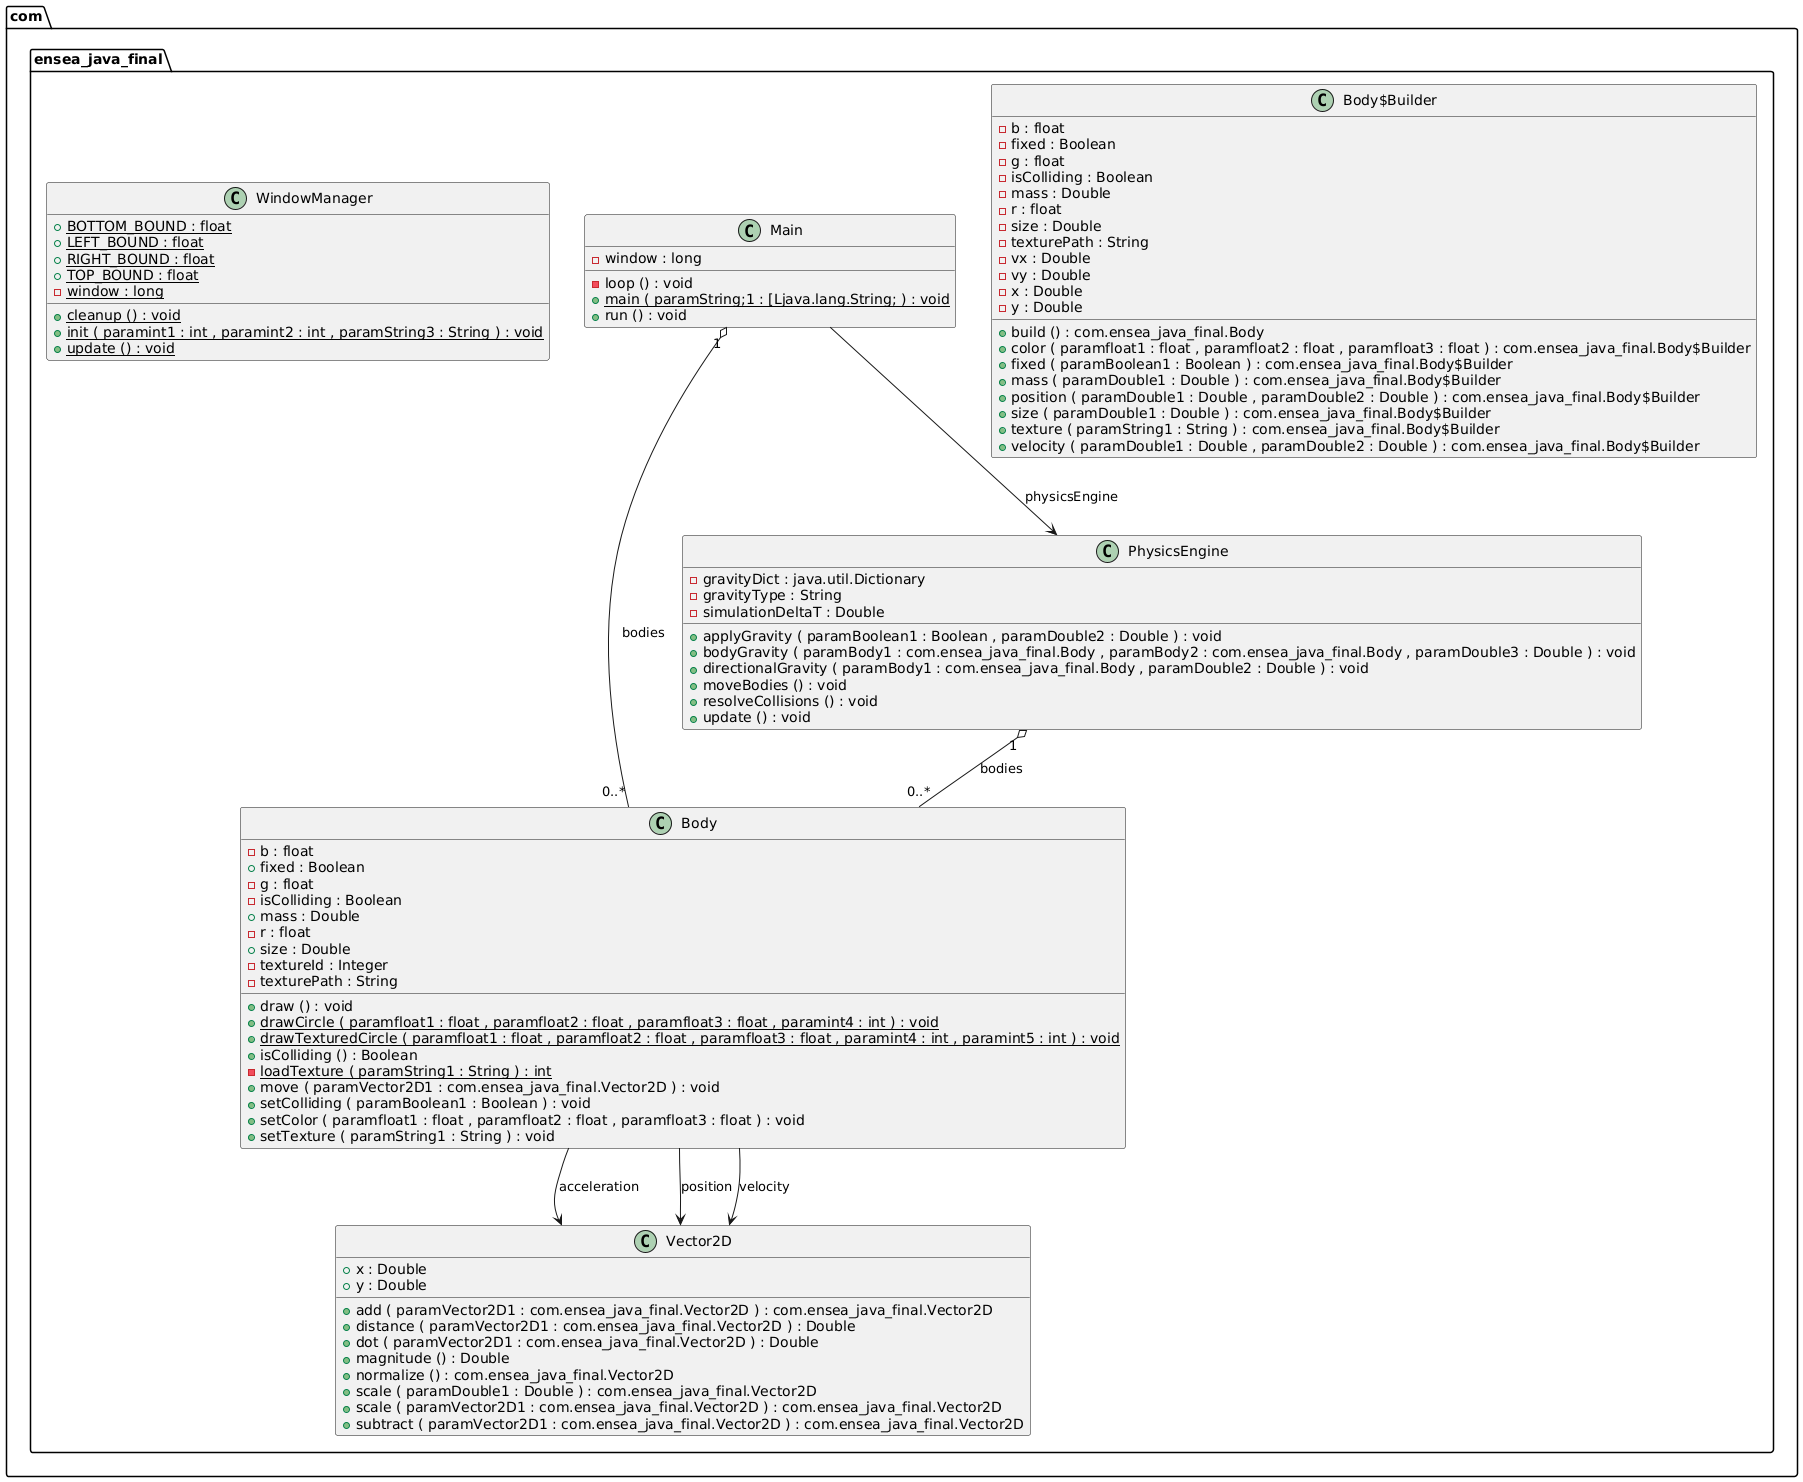

The diagram above was rendered by PlantUML. Its source (embedded in the PNG):
@startuml

class com.ensea_java_final.Body {
	{field} -b : float
	{field} +fixed : Boolean
	{field} -g : float
	{field} -isColliding : Boolean
	{field} +mass : Double
	{field} -r : float
	{field} +size : Double
	{field} -textureId : Integer
	{field} -texturePath : String
	{method} +draw () : void
	{method}  {static} +drawCircle ( paramfloat1 : float , paramfloat2 : float , paramfloat3 : float , paramint4 : int ) : void
	{method}  {static} +drawTexturedCircle ( paramfloat1 : float , paramfloat2 : float , paramfloat3 : float , paramint4 : int , paramint5 : int ) : void
	{method} +isColliding () : Boolean
	{method}  {static} -loadTexture ( paramString1 : String ) : int
	{method} +move ( paramVector2D1 : com.ensea_java_final.Vector2D ) : void
	{method} +setColliding ( paramBoolean1 : Boolean ) : void
	{method} +setColor ( paramfloat1 : float , paramfloat2 : float , paramfloat3 : float ) : void
	{method} +setTexture ( paramString1 : String ) : void
}


class com.ensea_java_final.Body$Builder {
	{field} -b : float
	{field} -fixed : Boolean
	{field} -g : float
	{field} -isColliding : Boolean
	{field} -mass : Double
	{field} -r : float
	{field} -size : Double
	{field} -texturePath : String
	{field} -vx : Double
	{field} -vy : Double
	{field} -x : Double
	{field} -y : Double
	{method} +build () : com.ensea_java_final.Body
	{method} +color ( paramfloat1 : float , paramfloat2 : float , paramfloat3 : float ) : com.ensea_java_final.Body$Builder
	{method} +fixed ( paramBoolean1 : Boolean ) : com.ensea_java_final.Body$Builder
	{method} +mass ( paramDouble1 : Double ) : com.ensea_java_final.Body$Builder
	{method} +position ( paramDouble1 : Double , paramDouble2 : Double ) : com.ensea_java_final.Body$Builder
	{method} +size ( paramDouble1 : Double ) : com.ensea_java_final.Body$Builder
	{method} +texture ( paramString1 : String ) : com.ensea_java_final.Body$Builder
	{method} +velocity ( paramDouble1 : Double , paramDouble2 : Double ) : com.ensea_java_final.Body$Builder
}


class com.ensea_java_final.Main {
	{field} -window : long
	{method} -loop () : void
	{method}  {static} +main ( paramString;1 : [Ljava.lang.String; ) : void
	{method} +run () : void
}


class com.ensea_java_final.PhysicsEngine {
	{field} -gravityDict : java.util.Dictionary
	{field} -gravityType : String
	{field} -simulationDeltaT : Double
	{method} +applyGravity ( paramBoolean1 : Boolean , paramDouble2 : Double ) : void
	{method} +bodyGravity ( paramBody1 : com.ensea_java_final.Body , paramBody2 : com.ensea_java_final.Body , paramDouble3 : Double ) : void
	{method} +directionalGravity ( paramBody1 : com.ensea_java_final.Body , paramDouble2 : Double ) : void
	{method} +moveBodies () : void
	{method} +resolveCollisions () : void
	{method} +update () : void
}


class com.ensea_java_final.Vector2D {
	{field} +x : Double
	{field} +y : Double
	{method} +add ( paramVector2D1 : com.ensea_java_final.Vector2D ) : com.ensea_java_final.Vector2D
	{method} +distance ( paramVector2D1 : com.ensea_java_final.Vector2D ) : Double
	{method} +dot ( paramVector2D1 : com.ensea_java_final.Vector2D ) : Double
	{method} +magnitude () : Double
	{method} +normalize () : com.ensea_java_final.Vector2D
	{method} +scale ( paramDouble1 : Double ) : com.ensea_java_final.Vector2D
	{method} +scale ( paramVector2D1 : com.ensea_java_final.Vector2D ) : com.ensea_java_final.Vector2D
	{method} +subtract ( paramVector2D1 : com.ensea_java_final.Vector2D ) : com.ensea_java_final.Vector2D
}


class com.ensea_java_final.WindowManager {
	{field} {static} +BOTTOM_BOUND : float
	{field} {static} +LEFT_BOUND : float
	{field} {static} +RIGHT_BOUND : float
	{field} {static} +TOP_BOUND : float
	{field} {static} -window : long
	{method}  {static} +cleanup () : void
	{method}  {static} +init ( paramint1 : int , paramint2 : int , paramString3 : String ) : void
	{method}  {static} +update () : void
}




com.ensea_java_final.Body -->  com.ensea_java_final.Vector2D : acceleration
com.ensea_java_final.Body -->  com.ensea_java_final.Vector2D : position
com.ensea_java_final.Body -->  com.ensea_java_final.Vector2D : velocity
com.ensea_java_final.Main "1" o-- "0..*"  com.ensea_java_final.Body : bodies
com.ensea_java_final.Main -->  com.ensea_java_final.PhysicsEngine : physicsEngine
com.ensea_java_final.PhysicsEngine "1" o-- "0..*"  com.ensea_java_final.Body : bodies


@enduml